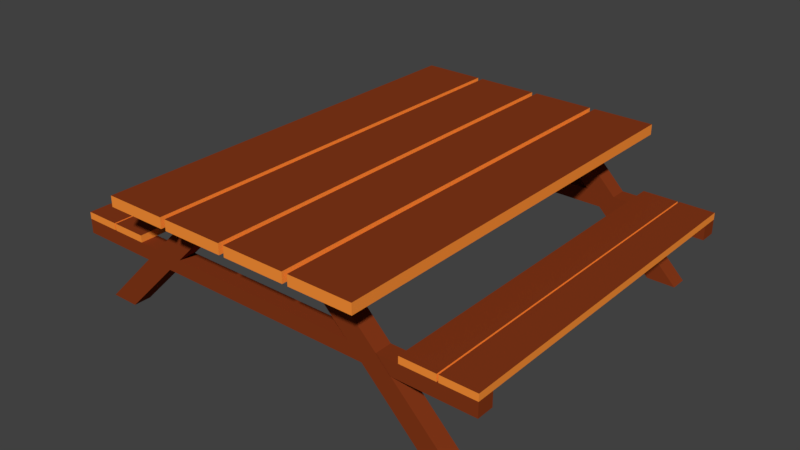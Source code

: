 # Source: Parc_Table.blend  (saved by Blender 2.78.0; exported with 4.5.12 LTS)
import bpy
from mathutils import Matrix  # noqa: F401  (used for matrix-valued properties, if any)

bpy.ops.wm.read_factory_settings(use_empty=True)
scene = bpy.context.scene
scene.name = 'Scene'

# ---- collections
col_collection_1 = bpy.data.collections.new('Collection 1'); scene.collection.children.link(col_collection_1)

# ---- materials (node trees are filled in below, after node groups)
mat_wood = bpy.data.materials.new('Wood')
mat_wood.alpha_threshold = 0.0
mat_wood.use_transparent_shadow = False
mat_wood.diffuse_color = (0.2346, 0.03955, 0.009721, 1.0)
mat_wood.roughness = 0.5
mat_wood.line_color = (0.0, 0.0, 0.0, 1.0)
mat_wood2 = bpy.data.materials.new('Wood2')
mat_wood2.alpha_threshold = 0.0
mat_wood2.use_transparent_shadow = False
mat_wood2.diffuse_color = (1.0, 0.2918, 0.03955, 1.0)
mat_wood2.roughness = 0.5

# ---- material node trees

# ---- world
world_world = bpy.data.worlds.new('World'); scene.world = world_world
world_world.color = (0.05088, 0.05088, 0.05088)
world_world.use_sun_shadow = False
world_world.sun_shadow_jitter_overblur = 0.0
world_world.cycles.sampling_method = 'MANUAL'

# ---- meshes
me_cube_001 = bpy.data.meshes.new('Cube.001')
me_cube_001.from_pydata([(0.225, -0.68, 0.06593), (0.225, -0.68, 0.09903), (0.225, 0.6702, 0.06593), (0.225, 0.6702, 0.09903), (0.4236, -0.68, 0.06593), (0.4236, -0.68, 0.09903), (0.4236, 0.6702, 0.06593), (0.4236, 0.6702, 0.09903), (0.2079, 0.6702, 0.09903), (0.2079, 0.6702, 0.06593), (0.2079, -0.68, 0.09903), (0.2079, -0.68, 0.06593), (0.009393, 0.6702, 0.09903), (0.009393, 0.6702, 0.06593), (0.009393, -0.68, 0.09903), (0.009393, -0.68, 0.06593), (-0.2064, -0.68, 0.06593), (-0.2064, -0.68, 0.09903), (-0.2064, 0.6702, 0.06593), (-0.2064, 0.6702, 0.09903), (-0.007865, -0.68, 0.06593), (-0.007865, -0.68, 0.09903), (-0.007865, 0.6702, 0.06593), (-0.007865, 0.6702, 0.09903), (-0.2235, 0.6702, 0.09903), (-0.2235, 0.6702, 0.06593), (-0.2235, -0.68, 0.09903), (-0.2235, -0.68, 0.06593), (-0.422, 0.6702, 0.09903), (-0.422, 0.6702, 0.06593), (-0.422, -0.68, 0.09903), (-0.422, -0.68, 0.06593), (0.3793, -0.6034, 0.03635), (0.3793, -0.6034, 0.06874), (-0.3814, -0.6034, 0.03635), (-0.3814, -0.6034, 0.06874), (0.3793, -0.4827, 0.03635), (0.3793, -0.4827, 0.06874), (-0.3814, -0.4827, 0.03635), (-0.3814, -0.4827, 0.06874), (0.3793, -0.06748, 0.03635), (0.3793, -0.06748, 0.06874), (-0.3814, -0.06748, 0.03635), (-0.3814, -0.06748, 0.06874), (0.3793, 0.05326, 0.03635), (0.3793, 0.05326, 0.06874), (-0.3814, 0.05326, 0.03635), (-0.3814, 0.05326, 0.06874), (0.3793, 0.4953, 0.03635), (0.3793, 0.4953, 0.06874), (-0.3814, 0.4953, 0.03635), (-0.3814, 0.4953, 0.06874), (0.3793, 0.616, 0.03635), (0.3793, 0.616, 0.06874), (-0.3814, 0.616, 0.03635), (-0.3814, 0.616, 0.06874), (-0.1685, 0.5269, 0.03721), (-0.26, 0.5269, 0.03721), (-0.5353, 0.5269, -0.3296), (-0.6268, 0.5269, -0.3296), (-0.1685, 0.5818, 0.03721), (-0.26, 0.5818, 0.03721), (-0.5353, 0.5818, -0.3296), (-0.6268, 0.5818, -0.3296), (0.6248, 0.5269, -0.3296), (0.5334, 0.5269, -0.3296), (0.258, 0.5269, 0.03721), (0.1666, 0.5269, 0.03721), (0.6248, 0.5818, -0.3296), (0.5334, 0.5818, -0.3296), (0.258, 0.5818, 0.03721), (0.1666, 0.5818, 0.03721), (-0.1685, -0.5702, 0.03721), (-0.26, -0.5702, 0.03721), (-0.5353, -0.5702, -0.3296), (-0.6268, -0.5702, -0.3296), (-0.1685, -0.5153, 0.03721), (-0.26, -0.5153, 0.03721), (-0.5353, -0.5153, -0.3296), (-0.6268, -0.5153, -0.3296), (0.6248, -0.5702, -0.3296), (0.5334, -0.5702, -0.3296), (0.258, -0.5702, 0.03721), (0.1666, -0.5702, 0.03721), (0.6248, -0.5153, -0.3296), (0.5334, -0.5153, -0.3296), (0.258, -0.5153, 0.03721), (0.1666, -0.5153, 0.03721), (0.4414, -0.5702, -0.1462), (0.4414, -0.5153, -0.1462), (-0.3519, -0.5702, -0.1462), (-0.3519, -0.5153, -0.1462), (-0.3519, 0.5269, -0.1462), (-0.3519, 0.5818, -0.1462), (0.3497, -0.5702, -0.0545), (0.2583, -0.5153, -0.0545), (0.2583, -0.5702, -0.0545), (0.3497, -0.5153, -0.0545), (0.4417, -0.5702, -0.2379), (0.5331, -0.5153, -0.2379), (0.5331, -0.5702, -0.2379), (0.4417, -0.5153, -0.2379), (-0.2602, -0.5702, -0.0545), (-0.3517, -0.5153, -0.0545), (-0.3517, -0.5702, -0.0545), (-0.2602, -0.5153, -0.0545), (-0.5351, -0.5702, -0.2379), (-0.4436, -0.5153, -0.2379), (-0.4436, -0.5702, -0.2379), (-0.5351, -0.5153, -0.2379), (-0.2602, 0.5269, -0.0545), (-0.3517, 0.5818, -0.0545), (-0.3517, 0.5269, -0.0545), (-0.2602, 0.5818, -0.0545), (-0.5351, 0.5269, -0.2379), (-0.4436, 0.5818, -0.2379), (-0.4436, 0.5269, -0.2379), (-0.5351, 0.5818, -0.2379), (0.3497, 0.5269, -0.0545), (0.2583, 0.5818, -0.0545), (0.2583, 0.5269, -0.0545), (0.3497, 0.5818, -0.0545), (0.4417, 0.5269, -0.2379), (0.5331, 0.5818, -0.2379), (0.5331, 0.5269, -0.2379), (0.4417, 0.5818, -0.2379), (0.3956, -0.5153, -0.1003), (0.3956, -0.5702, -0.1003), (0.4873, -0.5702, -0.192), (0.3958, -0.5153, -0.192), (0.3958, -0.5702, -0.192), (0.4873, -0.5153, -0.192), (0.4873, 0.5269, -0.192), (0.3958, 0.5818, -0.192), (0.3958, 0.5269, -0.192), (0.4873, 0.5818, -0.192), (-0.3061, -0.5153, -0.1003), (-0.3978, -0.5702, -0.192), (-0.4893, -0.5153, -0.192), (-0.4893, -0.5702, -0.192), (-0.3978, -0.5153, -0.192), (-0.3061, 0.5818, -0.1003), (-0.3061, 0.5269, -0.1003), (-0.3978, 0.5269, -0.192), (-0.4893, 0.5818, -0.192), (-0.4893, 0.5269, -0.192), (-0.3978, 0.5818, -0.192), (0.35, -0.5702, -0.1462), (0.35, -0.5153, -0.1462), (-0.3061, -0.5702, -0.1003), (0.3041, -0.5153, -0.1003), (0.3041, -0.5702, -0.1003), (0.3041, 0.5269, -0.1003), (0.3041, 0.5818, -0.1003), (0.35, 0.5818, -0.1462), (0.35, 0.5269, -0.1462), (-0.3976, -0.5702, -0.1003), (-0.3976, -0.5153, -0.1003), (-0.6967, -0.5153, -0.1462), (-0.4435, -0.5153, -0.1462), (-0.6967, 0.5269, -0.1462), (-0.4435, 0.5269, -0.1462), (-0.6967, -0.5702, -0.1003), (-0.6967, -0.5153, -0.1003), (0.441, 0.5818, -0.1462), (0.6942, 0.5818, -0.1462), (0.441, 0.5269, -0.1462), (0.6942, 0.5269, -0.1462), (0.3951, 0.5269, -0.1003), (0.3951, 0.5818, -0.1003), (0.64, 0.5269, -0.1462), (0.64, 0.5818, -0.1462), (0.6942, 0.5269, -0.1003), (0.6942, 0.5818, -0.1003), (0.441, -0.5153, -0.1462), (0.6942, -0.5153, -0.1462), (0.441, -0.5702, -0.1462), (0.6942, -0.5702, -0.1462), (0.3951, -0.5702, -0.1003), (0.3951, -0.5153, -0.1003), (0.64, -0.5702, -0.1462), (0.64, -0.5153, -0.1462), (0.6942, -0.5702, -0.1003), (0.6942, -0.5153, -0.1003), (-0.6967, -0.5702, -0.1462), (-0.4435, -0.5702, -0.1462), (-0.6425, -0.5702, -0.1462), (-0.6425, -0.5153, -0.1462), (0.5816, -0.5153, -0.1003), (0.5816, -0.5702, -0.1003), (0.5816, 0.5818, -0.1003), (0.5816, 0.5269, -0.1003), (0.6942, 0.5818, -0.07834), (0.6942, 0.5269, -0.07834), (0.5816, 0.5269, -0.07834), (0.5816, 0.5818, -0.07834), (0.6942, -0.5153, -0.07834), (0.6942, -0.5702, -0.07834), (0.5816, -0.5702, -0.07834), (0.5816, -0.5153, -0.07834), (0.464, -0.5153, -0.1003), (0.464, -0.5702, -0.1003), (0.5766, -0.5702, -0.1003), (0.5766, -0.5153, -0.1003), (0.464, 0.5818, -0.1003), (0.464, 0.5269, -0.1003), (0.5766, 0.5269, -0.1003), (0.5766, 0.5818, -0.1003), (0.5766, 0.5818, -0.07834), (0.5766, 0.5269, -0.07834), (0.464, 0.5269, -0.07834), (0.464, 0.5818, -0.07834), (0.5766, -0.5153, -0.07834), (0.5766, -0.5702, -0.07834), (0.464, -0.5702, -0.07834), (0.464, -0.5153, -0.07834), (-0.4435, 0.5818, -0.1462), (-0.6967, 0.5818, -0.1462), (-0.3976, 0.5818, -0.1003), (-0.3976, 0.5269, -0.1003), (-0.6425, 0.5818, -0.1462), (-0.6425, 0.5269, -0.1462), (-0.6967, 0.5818, -0.1003), (-0.6967, 0.5269, -0.1003), (-0.5841, 0.5269, -0.1003), (-0.5841, 0.5818, -0.1003), (-0.5841, -0.5702, -0.1003), (-0.5841, -0.5153, -0.1003), (-0.6967, -0.5702, -0.07834), (-0.6967, -0.5153, -0.07834), (-0.5841, -0.5153, -0.07834), (-0.5841, -0.5702, -0.07834), (-0.6967, 0.5269, -0.07834), (-0.6967, 0.5818, -0.07834), (-0.5841, 0.5818, -0.07834), (-0.5841, 0.5269, -0.07834), (-0.4665, 0.5269, -0.1003), (-0.4665, 0.5818, -0.1003), (-0.5792, 0.5818, -0.1003), (-0.5792, 0.5269, -0.1003), (-0.4665, -0.5702, -0.1003), (-0.4665, -0.5153, -0.1003), (-0.5792, -0.5153, -0.1003), (-0.5792, -0.5702, -0.1003), (-0.5792, -0.5702, -0.07834), (-0.5792, -0.5153, -0.07834), (-0.4665, -0.5153, -0.07834), (-0.4665, -0.5702, -0.07834), (-0.5792, 0.5269, -0.07834), (-0.5792, 0.5818, -0.07834), (-0.4665, 0.5818, -0.07834), (-0.4665, 0.5269, -0.07834)], [], [(0, 1, 3, 2), (2, 3, 7, 6), (6, 7, 5, 4), (4, 5, 1, 0), (2, 6, 4, 0), (7, 3, 1, 5), (8, 12, 14, 10), (13, 9, 11, 15), (11, 10, 14, 15), (9, 8, 10, 11), (13, 12, 8, 9), (15, 14, 12, 13), (16, 17, 19, 18), (18, 19, 23, 22), (22, 23, 21, 20), (20, 21, 17, 16), (18, 22, 20, 16), (23, 19, 17, 21), (24, 28, 30, 26), (29, 25, 27, 31), (27, 26, 30, 31), (25, 24, 26, 27), (29, 28, 24, 25), (31, 30, 28, 29), (32, 33, 35, 34), (34, 35, 39, 38), (38, 39, 37, 36), (36, 37, 33, 32), (34, 38, 36, 32), (39, 35, 33, 37), (40, 41, 43, 42), (42, 43, 47, 46), (46, 47, 45, 44), (44, 45, 41, 40), (42, 46, 44, 40), (47, 43, 41, 45), (48, 49, 51, 50), (50, 51, 55, 54), (54, 55, 53, 52), (52, 53, 49, 48), (50, 54, 52, 48), (55, 51, 49, 53), (116, 114, 59, 58), (58, 59, 63, 62), (113, 111, 61, 60), (60, 61, 57, 56), (111, 112, 57, 61), (118, 121, 70, 66), (67, 66, 70, 71), (120, 118, 66, 67), (69, 68, 64, 65), (125, 123, 68, 69), (125, 69, 65, 122), (110, 113, 60, 56), (108, 106, 75, 74), (74, 75, 79, 78), (105, 103, 77, 76), (76, 77, 73, 72), (103, 104, 73, 77), (94, 97, 86, 82), (83, 82, 86, 87), (96, 94, 82, 83), (85, 84, 80, 81), (101, 99, 84, 85), (101, 85, 81, 98), (102, 105, 76, 72), (150, 126, 89, 148), (130, 128, 88, 147), (128, 131, 89, 88), (137, 140, 91, 90), (138, 139, 185, 159), (140, 138, 159, 91), (149, 156, 185, 90), (143, 146, 93, 92), (144, 145, 161, 216), (146, 144, 216, 93), (142, 219, 161, 92), (153, 169, 164, 154), (134, 132, 166, 155), (132, 135, 164, 166), (87, 86, 97, 95), (87, 95, 96, 83), (151, 127, 94, 96), (127, 126, 97, 94), (80, 84, 99, 100), (81, 80, 100, 98), (129, 101, 98, 130), (129, 131, 99, 101), (72, 73, 104, 102), (149, 136, 105, 102), (157, 156, 104, 103), (136, 157, 103, 105), (78, 79, 109, 107), (79, 75, 106, 109), (74, 78, 107, 108), (137, 139, 106, 108), (56, 57, 112, 110), (142, 141, 113, 110), (218, 219, 112, 111), (141, 218, 111, 113), (62, 63, 117, 115), (63, 59, 114, 117), (58, 62, 115, 116), (143, 145, 114, 116), (71, 70, 121, 119), (71, 119, 120, 67), (152, 168, 118, 120), (168, 169, 121, 118), (64, 68, 123, 124), (65, 64, 124, 122), (133, 125, 122, 134), (133, 135, 123, 125), (88, 89, 126, 127), (147, 88, 127, 151), (95, 97, 126, 150), (95, 150, 151, 96), (148, 89, 131, 129), (148, 129, 130, 147), (100, 99, 131, 128), (98, 100, 128, 130), (155, 166, 168, 152), (119, 121, 169, 153), (119, 153, 152, 120), (154, 164, 135, 133), (154, 133, 134, 155), (124, 123, 135, 132), (122, 124, 132, 134), (91, 159, 157, 136), (90, 91, 136, 149), (102, 104, 156, 149), (90, 185, 139, 137), (107, 109, 138, 140), (109, 106, 139, 138), (108, 107, 140, 137), (93, 216, 218, 141), (92, 93, 141, 142), (110, 112, 219, 142), (92, 161, 145, 143), (115, 117, 144, 146), (117, 114, 145, 144), (116, 115, 146, 143), (136, 150, 148, 91), (147, 148, 150, 151), (90, 147, 151, 149), (151, 150, 136, 149), (90, 91, 148, 147), (155, 154, 153, 152), (154, 93, 141, 153), (152, 142, 92, 155), (152, 153, 141, 142), (155, 92, 93, 154), (227, 163, 223, 224), (217, 160, 223, 222), (185, 186, 187, 159), (162, 184, 186), (161, 216, 218, 219), (156, 157, 163, 162), (220, 217, 222), (223, 160, 221), (156, 162, 186, 185), (171, 165, 167, 170), (173, 165, 171), (170, 167, 172), (167, 165, 173, 172), (164, 166, 168, 169), (166, 170, 172, 168), (169, 173, 171, 164), (169, 168, 172, 173), (164, 171, 170, 166), (185, 159, 157, 156), (191, 172, 183, 188), (181, 175, 177, 180), (183, 175, 181), (180, 177, 182), (177, 175, 183, 182), (174, 176, 178, 179), (176, 180, 182, 178), (179, 183, 181, 174), (179, 178, 182, 183), (174, 181, 180, 176), (159, 187, 163, 157), (158, 184, 162, 163), (221, 160, 217, 220), (186, 184, 158, 187), (187, 158, 163), (172, 193, 196, 183), (173, 190, 195, 192), (188, 189, 198, 199), (192, 195, 194, 193), (196, 199, 198, 197), (172, 173, 192, 193), (189, 182, 197, 198), (183, 188, 199, 196), (190, 191, 194, 195), (182, 183, 196, 197), (194, 191, 188, 199), (193, 194, 199, 196), (205, 206, 203, 200), (206, 209, 212, 203), (207, 204, 211, 208), (200, 201, 214, 215), (208, 211, 210, 209), (212, 215, 214, 213), (206, 207, 208, 209), (201, 202, 213, 214), (203, 200, 215, 212), (204, 205, 210, 211), (202, 203, 212, 213), (210, 205, 200, 215), (209, 210, 215, 212), (216, 220, 222, 218), (219, 223, 221, 161), (219, 218, 222, 223), (161, 221, 220, 216), (163, 229, 232, 223), (162, 226, 231, 228), (224, 225, 234, 235), (228, 231, 230, 229), (232, 235, 234, 233), (163, 162, 228, 229), (225, 222, 233, 234), (223, 224, 235, 232), (226, 227, 230, 231), (222, 223, 232, 233), (230, 227, 224, 235), (229, 230, 235, 232), (241, 242, 239, 236), (242, 245, 248, 239), (243, 240, 247, 244), (236, 237, 250, 251), (244, 247, 246, 245), (248, 251, 250, 249), (242, 243, 244, 245), (237, 238, 249, 250), (239, 236, 251, 248), (240, 241, 246, 247), (238, 239, 248, 249), (246, 241, 236, 251), (245, 246, 251, 248)])
me_cube_001.polygons.foreach_set('material_index', [1, 1, 1, 1, 0, 0, 0, 0, 1, 1, 1, 1, 1, 1, 1, 1, 0, 0, 0, 0, 1, 1, 1, 1, 0, 0, 0, 0, 0, 0, 0, 0, 0, 0, 0, 0, 0, 0, 0, 0, 0, 0, 0, 0, 0, 0, 0, 0, 0, 0, 0, 0, 0, 0, 0, 0, 0, 0, 0, 0, 0, 0, 0, 0, 0, 0, 0, 0, 0, 0, 0, 0, 0, 0, 0, 0, 0, 0, 0, 0, 0, 0, 0, 0, 0, 0, 0, 0, 0, 0, 0, 0, 0, 0, 0, 0, 0, 0, 0, 0, 0, 0, 0, 0, 0, 0, 0, 0, 0, 0, 0, 0, 0, 0, 0, 0, 0, 0, 0, 0, 0, 0, 0, 0, 0, 0, 0, 0, 0, 0, 0, 0, 0, 0, 0, 0, 0, 0, 0, 0, 0, 0, 0, 0, 0, 0, 0, 0, 0, 0, 0, 0, 0, 0, 0, 0, 0, 0, 0, 0, 0, 0, 0, 0, 0, 0, 0, 0, 0, 0, 0, 0, 0, 0, 0, 0, 0, 0, 0, 0, 0, 0, 0, 0, 0, 1, 1, 1, 0, 0, 1, 1, 0, 1, 1, 1, 0, 0, 1, 1, 1, 0, 0, 1, 1, 0, 1, 1, 1, 0, 0, 0, 0, 0, 1, 1, 1, 0, 0, 1, 1, 0, 1, 1, 1, 0, 0, 1, 1, 1, 0, 0, 1, 1, 0, 1, 1, 1, 0])
me_cube_001.materials.append(mat_wood)
me_cube_001.materials.append(mat_wood2)
me_cube_001.use_remesh_preserve_volume = False
me_cube_001.use_remesh_preserve_attributes = False
me_cube_001.use_mirror_vertex_groups = False
me_cube_001.update()

# ---- objects
ob_park_table = bpy.data.objects.new('Park_table', me_cube_001)

# ---- transforms, parenting, visibility, modifiers, constraints
ob_park_table.location = (0.1312, -0.9151, 0.2898)
ob_park_table.scale = (1.17, 1.17, 1.17)
ob_park_table.lock_rotations_4d = False
ob_park_table.empty_display_type = 'ARROWS'
ob_park_table.lineart.crease_threshold = 0.0

# ---- collection membership
col_collection_1.objects.link(ob_park_table)

# ---- scene / render settings (as saved in the file)
scene.frame_start = 1; scene.frame_end = 250; scene.frame_set(1)
scene.render.engine = 'BLENDER_EEVEE_NEXT'
scene.render.resolution_percentage = 50
scene.render.dither_intensity = 0.0
scene.cycles.use_denoising = False
scene.cycles.samples = 128
scene.cycles.sampling_pattern = 'TABULATED_SOBOL'
scene.cycles.light_sampling_threshold = 0.0
scene.cycles.use_adaptive_sampling = False
scene.cycles.use_light_tree = False
scene.cycles.blur_glossy = 0.0
scene.cycles.sample_clamp_indirect = 0.0
scene.view_settings.view_transform = 'Standard'
bpy.context.view_layer.update()

# ---- added for rendering (the .blend has no active camera and no usable light): camera, sun
cam_auto = bpy.data.cameras.new('AutoCamera')
cam_auto.lens = 50.0
cam_auto.sensor_width = 36.0
cam_auto.clip_end = 1000.0
ob_auto_camera = bpy.data.objects.new('AutoCamera', cam_auto)
scene.collection.objects.link(ob_auto_camera)
ob_auto_camera.location = (2.27872, -3.49959, 1.87411)
ob_auto_camera.rotation_euler = (1.09748, -7.21219e-08, 0.694738)
scene.camera = ob_auto_camera
light_auto_sun = bpy.data.lights.new('AutoSun', 'SUN')
light_auto_sun.energy = 3.0
light_auto_sun.angle = 0.0523599
ob_auto_sun = bpy.data.objects.new('AutoSun', light_auto_sun)
scene.collection.objects.link(ob_auto_sun)
ob_auto_sun.rotation_euler = (0.872665, 0.174533, 0.523599)
bpy.context.view_layer.update()
